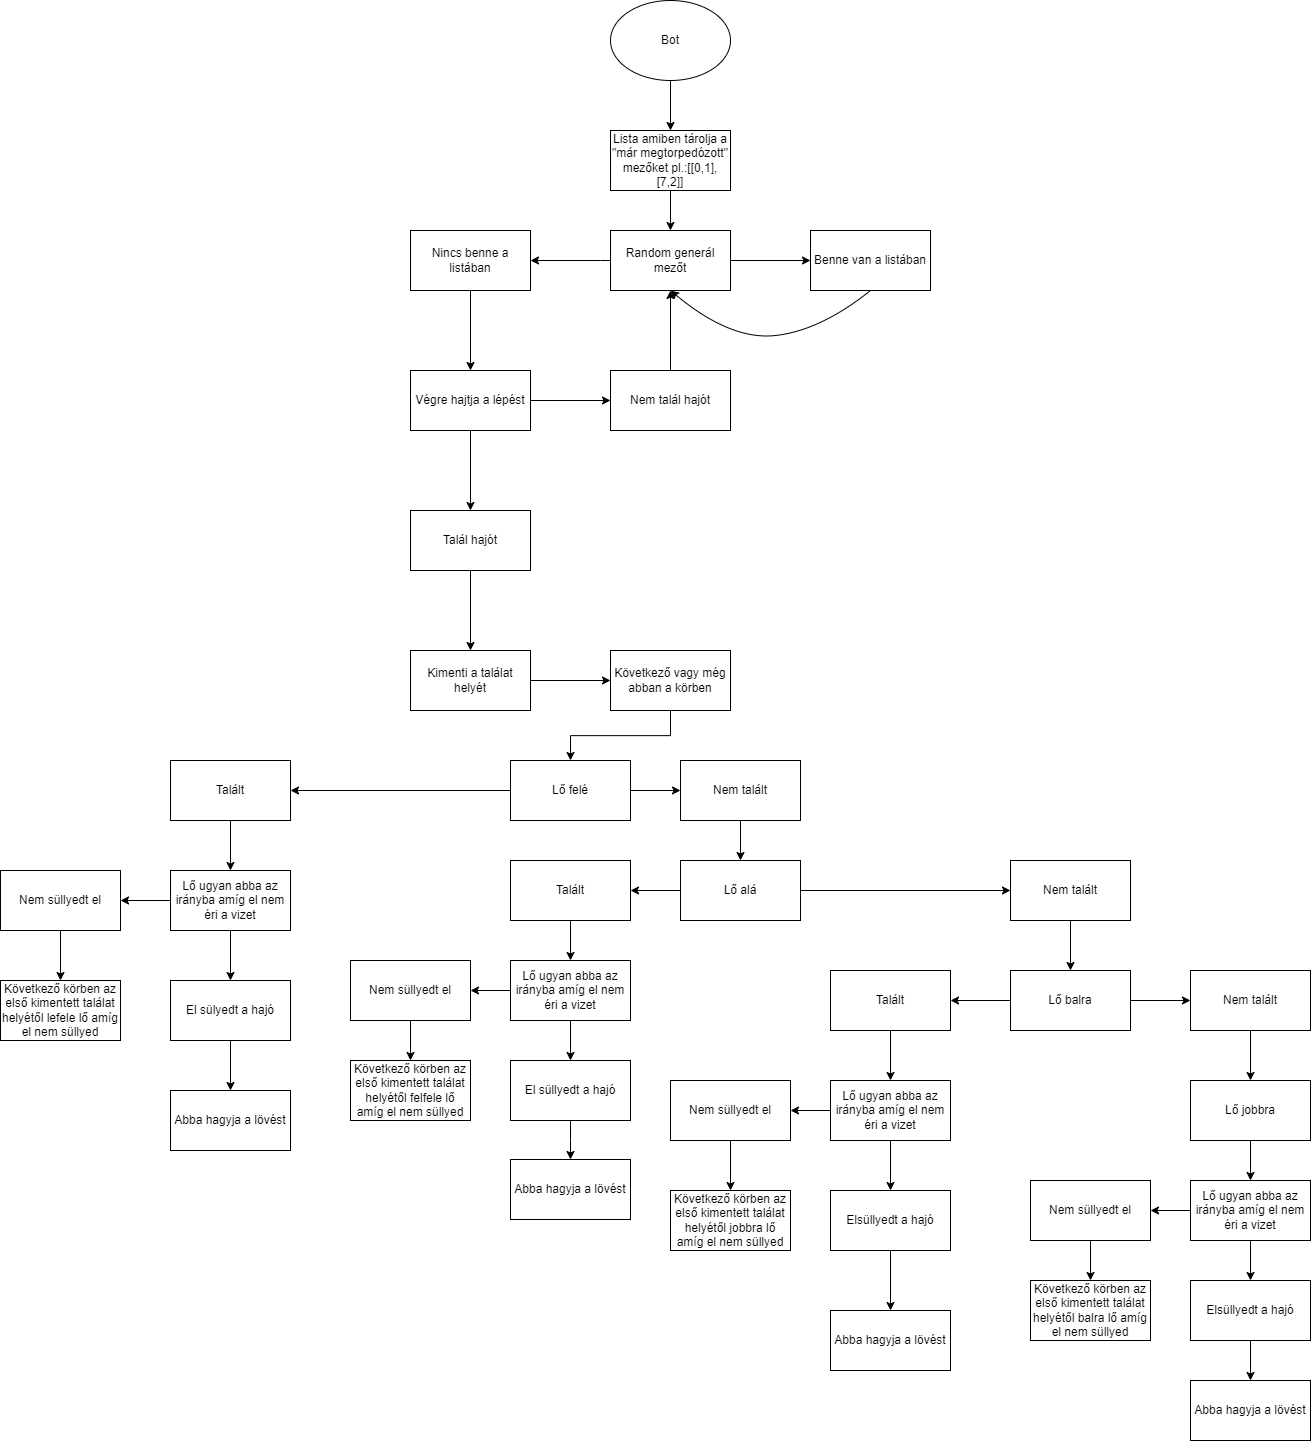

The diagram above was exported from draw.io. Its source (the exported page's mxGraphModel, read from the mxfile embedded in the PNG):
<mxGraphModel dx="3776" dy="2246" grid="1" gridSize="10" guides="1" tooltips="1" connect="1" arrows="1" fold="1" page="1" pageScale="1" pageWidth="827" pageHeight="1169" math="0" shadow="0">
  <root>
    <mxCell id="0" />
    <mxCell id="1" parent="0" />
    <mxCell id="m2ofpgXCGWMV0-kdG1rd-3" value="" style="edgeStyle=orthogonalEdgeStyle;rounded=0;orthogonalLoop=1;jettySize=auto;html=1;" parent="1" source="m2ofpgXCGWMV0-kdG1rd-1" target="m2ofpgXCGWMV0-kdG1rd-2" edge="1">
      <mxGeometry relative="1" as="geometry" />
    </mxCell>
    <mxCell id="m2ofpgXCGWMV0-kdG1rd-1" value="Bot" style="ellipse;whiteSpace=wrap;html=1;" parent="1" vertex="1">
      <mxGeometry x="340" y="10" width="120" height="80" as="geometry" />
    </mxCell>
    <mxCell id="m2ofpgXCGWMV0-kdG1rd-7" value="" style="edgeStyle=orthogonalEdgeStyle;rounded=0;orthogonalLoop=1;jettySize=auto;html=1;" parent="1" source="m2ofpgXCGWMV0-kdG1rd-2" target="m2ofpgXCGWMV0-kdG1rd-6" edge="1">
      <mxGeometry relative="1" as="geometry" />
    </mxCell>
    <mxCell id="m2ofpgXCGWMV0-kdG1rd-2" value="Lista amiben tárolja a &quot;már megtorpedózott&quot; mezőket pl.:[[0,1],[7,2]]" style="whiteSpace=wrap;html=1;" parent="1" vertex="1">
      <mxGeometry x="340" y="140" width="120" height="60" as="geometry" />
    </mxCell>
    <mxCell id="m2ofpgXCGWMV0-kdG1rd-9" value="" style="edgeStyle=orthogonalEdgeStyle;rounded=0;orthogonalLoop=1;jettySize=auto;html=1;" parent="1" source="m2ofpgXCGWMV0-kdG1rd-6" target="m2ofpgXCGWMV0-kdG1rd-8" edge="1">
      <mxGeometry relative="1" as="geometry">
        <Array as="points">
          <mxPoint x="330" y="270" />
          <mxPoint x="330" y="270" />
        </Array>
      </mxGeometry>
    </mxCell>
    <mxCell id="m2ofpgXCGWMV0-kdG1rd-13" value="" style="edgeStyle=orthogonalEdgeStyle;rounded=0;orthogonalLoop=1;jettySize=auto;html=1;" parent="1" source="m2ofpgXCGWMV0-kdG1rd-6" target="m2ofpgXCGWMV0-kdG1rd-12" edge="1">
      <mxGeometry relative="1" as="geometry" />
    </mxCell>
    <mxCell id="m2ofpgXCGWMV0-kdG1rd-6" value="Random generál mezőt" style="whiteSpace=wrap;html=1;" parent="1" vertex="1">
      <mxGeometry x="340" y="240" width="120" height="60" as="geometry" />
    </mxCell>
    <mxCell id="m2ofpgXCGWMV0-kdG1rd-11" value="" style="edgeStyle=orthogonalEdgeStyle;rounded=0;orthogonalLoop=1;jettySize=auto;html=1;" parent="1" source="m2ofpgXCGWMV0-kdG1rd-8" target="m2ofpgXCGWMV0-kdG1rd-10" edge="1">
      <mxGeometry relative="1" as="geometry" />
    </mxCell>
    <mxCell id="m2ofpgXCGWMV0-kdG1rd-8" value="Nincs benne a listában" style="whiteSpace=wrap;html=1;" parent="1" vertex="1">
      <mxGeometry x="140" y="240" width="120" height="60" as="geometry" />
    </mxCell>
    <mxCell id="m2ofpgXCGWMV0-kdG1rd-19" value="" style="edgeStyle=orthogonalEdgeStyle;rounded=0;orthogonalLoop=1;jettySize=auto;html=1;" parent="1" source="m2ofpgXCGWMV0-kdG1rd-10" target="m2ofpgXCGWMV0-kdG1rd-18" edge="1">
      <mxGeometry relative="1" as="geometry" />
    </mxCell>
    <mxCell id="m2ofpgXCGWMV0-kdG1rd-23" value="" style="edgeStyle=orthogonalEdgeStyle;rounded=0;orthogonalLoop=1;jettySize=auto;html=1;" parent="1" source="m2ofpgXCGWMV0-kdG1rd-10" target="m2ofpgXCGWMV0-kdG1rd-22" edge="1">
      <mxGeometry relative="1" as="geometry" />
    </mxCell>
    <mxCell id="m2ofpgXCGWMV0-kdG1rd-10" value="Végre hajtja a lépést" style="whiteSpace=wrap;html=1;" parent="1" vertex="1">
      <mxGeometry x="140" y="380" width="120" height="60" as="geometry" />
    </mxCell>
    <mxCell id="m2ofpgXCGWMV0-kdG1rd-12" value="Benne van a listában" style="whiteSpace=wrap;html=1;" parent="1" vertex="1">
      <mxGeometry x="540" y="240" width="120" height="60" as="geometry" />
    </mxCell>
    <mxCell id="m2ofpgXCGWMV0-kdG1rd-17" value="" style="curved=1;endArrow=classic;html=1;rounded=0;entryX=0.5;entryY=1;entryDx=0;entryDy=0;exitX=0.5;exitY=1;exitDx=0;exitDy=0;" parent="1" source="m2ofpgXCGWMV0-kdG1rd-12" target="m2ofpgXCGWMV0-kdG1rd-6" edge="1">
      <mxGeometry width="50" height="50" relative="1" as="geometry">
        <mxPoint x="600" y="310" as="sourcePoint" />
        <mxPoint x="510" y="350" as="targetPoint" />
        <Array as="points">
          <mxPoint x="550" y="340" />
          <mxPoint x="460" y="350" />
        </Array>
      </mxGeometry>
    </mxCell>
    <mxCell id="m2ofpgXCGWMV0-kdG1rd-21" value="" style="edgeStyle=orthogonalEdgeStyle;rounded=0;orthogonalLoop=1;jettySize=auto;html=1;" parent="1" source="m2ofpgXCGWMV0-kdG1rd-18" target="m2ofpgXCGWMV0-kdG1rd-20" edge="1">
      <mxGeometry relative="1" as="geometry" />
    </mxCell>
    <mxCell id="m2ofpgXCGWMV0-kdG1rd-18" value="Talál hajót" style="whiteSpace=wrap;html=1;" parent="1" vertex="1">
      <mxGeometry x="140" y="520" width="120" height="60" as="geometry" />
    </mxCell>
    <mxCell id="m2ofpgXCGWMV0-kdG1rd-26" value="" style="edgeStyle=orthogonalEdgeStyle;rounded=0;orthogonalLoop=1;jettySize=auto;html=1;" parent="1" source="m2ofpgXCGWMV0-kdG1rd-20" target="m2ofpgXCGWMV0-kdG1rd-25" edge="1">
      <mxGeometry relative="1" as="geometry" />
    </mxCell>
    <mxCell id="m2ofpgXCGWMV0-kdG1rd-20" value="Kimenti a találat helyét" style="whiteSpace=wrap;html=1;" parent="1" vertex="1">
      <mxGeometry x="140" y="660" width="120" height="60" as="geometry" />
    </mxCell>
    <mxCell id="m2ofpgXCGWMV0-kdG1rd-24" value="" style="edgeStyle=orthogonalEdgeStyle;rounded=0;orthogonalLoop=1;jettySize=auto;html=1;" parent="1" source="m2ofpgXCGWMV0-kdG1rd-22" target="m2ofpgXCGWMV0-kdG1rd-6" edge="1">
      <mxGeometry relative="1" as="geometry" />
    </mxCell>
    <mxCell id="m2ofpgXCGWMV0-kdG1rd-22" value="Nem talál hajót" style="whiteSpace=wrap;html=1;" parent="1" vertex="1">
      <mxGeometry x="340" y="380" width="120" height="60" as="geometry" />
    </mxCell>
    <mxCell id="m2ofpgXCGWMV0-kdG1rd-28" value="" style="edgeStyle=orthogonalEdgeStyle;rounded=0;orthogonalLoop=1;jettySize=auto;html=1;" parent="1" source="m2ofpgXCGWMV0-kdG1rd-25" target="m2ofpgXCGWMV0-kdG1rd-27" edge="1">
      <mxGeometry relative="1" as="geometry" />
    </mxCell>
    <mxCell id="m2ofpgXCGWMV0-kdG1rd-25" value="Következő vagy még abban a körben&lt;br&gt;" style="whiteSpace=wrap;html=1;" parent="1" vertex="1">
      <mxGeometry x="340" y="660" width="120" height="60" as="geometry" />
    </mxCell>
    <mxCell id="m2ofpgXCGWMV0-kdG1rd-32" value="" style="edgeStyle=orthogonalEdgeStyle;rounded=0;orthogonalLoop=1;jettySize=auto;html=1;" parent="1" source="m2ofpgXCGWMV0-kdG1rd-27" target="m2ofpgXCGWMV0-kdG1rd-31" edge="1">
      <mxGeometry relative="1" as="geometry" />
    </mxCell>
    <mxCell id="m2ofpgXCGWMV0-kdG1rd-36" value="" style="edgeStyle=orthogonalEdgeStyle;rounded=0;orthogonalLoop=1;jettySize=auto;html=1;" parent="1" source="m2ofpgXCGWMV0-kdG1rd-27" target="m2ofpgXCGWMV0-kdG1rd-35" edge="1">
      <mxGeometry relative="1" as="geometry" />
    </mxCell>
    <mxCell id="m2ofpgXCGWMV0-kdG1rd-27" value="Lő felé" style="whiteSpace=wrap;html=1;" parent="1" vertex="1">
      <mxGeometry x="240" y="770" width="120" height="60" as="geometry" />
    </mxCell>
    <mxCell id="m2ofpgXCGWMV0-kdG1rd-34" value="" style="edgeStyle=orthogonalEdgeStyle;rounded=0;orthogonalLoop=1;jettySize=auto;html=1;" parent="1" source="m2ofpgXCGWMV0-kdG1rd-31" target="m2ofpgXCGWMV0-kdG1rd-33" edge="1">
      <mxGeometry relative="1" as="geometry" />
    </mxCell>
    <mxCell id="m2ofpgXCGWMV0-kdG1rd-31" value="Talált" style="whiteSpace=wrap;html=1;" parent="1" vertex="1">
      <mxGeometry x="-100" y="770" width="120" height="60" as="geometry" />
    </mxCell>
    <mxCell id="m2ofpgXCGWMV0-kdG1rd-59" value="" style="edgeStyle=orthogonalEdgeStyle;rounded=0;orthogonalLoop=1;jettySize=auto;html=1;" parent="1" source="m2ofpgXCGWMV0-kdG1rd-33" target="m2ofpgXCGWMV0-kdG1rd-58" edge="1">
      <mxGeometry relative="1" as="geometry" />
    </mxCell>
    <mxCell id="m2ofpgXCGWMV0-kdG1rd-65" value="" style="edgeStyle=orthogonalEdgeStyle;rounded=0;orthogonalLoop=1;jettySize=auto;html=1;" parent="1" source="m2ofpgXCGWMV0-kdG1rd-33" target="m2ofpgXCGWMV0-kdG1rd-64" edge="1">
      <mxGeometry relative="1" as="geometry" />
    </mxCell>
    <mxCell id="m2ofpgXCGWMV0-kdG1rd-33" value="Lő ugyan abba az irányba amíg el nem éri a vizet" style="whiteSpace=wrap;html=1;" parent="1" vertex="1">
      <mxGeometry x="-100" y="880" width="120" height="60" as="geometry" />
    </mxCell>
    <mxCell id="m2ofpgXCGWMV0-kdG1rd-38" value="" style="edgeStyle=orthogonalEdgeStyle;rounded=0;orthogonalLoop=1;jettySize=auto;html=1;" parent="1" source="m2ofpgXCGWMV0-kdG1rd-35" target="m2ofpgXCGWMV0-kdG1rd-37" edge="1">
      <mxGeometry relative="1" as="geometry" />
    </mxCell>
    <mxCell id="m2ofpgXCGWMV0-kdG1rd-35" value="Nem talált" style="whiteSpace=wrap;html=1;" parent="1" vertex="1">
      <mxGeometry x="410" y="770" width="120" height="60" as="geometry" />
    </mxCell>
    <mxCell id="m2ofpgXCGWMV0-kdG1rd-40" value="" style="edgeStyle=orthogonalEdgeStyle;rounded=0;orthogonalLoop=1;jettySize=auto;html=1;" parent="1" source="m2ofpgXCGWMV0-kdG1rd-37" target="m2ofpgXCGWMV0-kdG1rd-39" edge="1">
      <mxGeometry relative="1" as="geometry" />
    </mxCell>
    <mxCell id="m2ofpgXCGWMV0-kdG1rd-45" value="" style="edgeStyle=orthogonalEdgeStyle;rounded=0;orthogonalLoop=1;jettySize=auto;html=1;" parent="1" source="m2ofpgXCGWMV0-kdG1rd-37" target="m2ofpgXCGWMV0-kdG1rd-44" edge="1">
      <mxGeometry relative="1" as="geometry" />
    </mxCell>
    <mxCell id="m2ofpgXCGWMV0-kdG1rd-37" value="Lő alá" style="whiteSpace=wrap;html=1;" parent="1" vertex="1">
      <mxGeometry x="410" y="870" width="120" height="60" as="geometry" />
    </mxCell>
    <mxCell id="m2ofpgXCGWMV0-kdG1rd-68" value="" style="edgeStyle=orthogonalEdgeStyle;rounded=0;orthogonalLoop=1;jettySize=auto;html=1;" parent="1" source="m2ofpgXCGWMV0-kdG1rd-39" target="m2ofpgXCGWMV0-kdG1rd-43" edge="1">
      <mxGeometry relative="1" as="geometry" />
    </mxCell>
    <mxCell id="m2ofpgXCGWMV0-kdG1rd-39" value="Talált" style="whiteSpace=wrap;html=1;" parent="1" vertex="1">
      <mxGeometry x="240" y="870" width="120" height="60" as="geometry" />
    </mxCell>
    <mxCell id="m2ofpgXCGWMV0-kdG1rd-70" value="" style="edgeStyle=orthogonalEdgeStyle;rounded=0;orthogonalLoop=1;jettySize=auto;html=1;" parent="1" source="m2ofpgXCGWMV0-kdG1rd-43" target="m2ofpgXCGWMV0-kdG1rd-69" edge="1">
      <mxGeometry relative="1" as="geometry" />
    </mxCell>
    <mxCell id="0zf47tQdRzIaCxikwmlT-2" value="" style="edgeStyle=orthogonalEdgeStyle;rounded=0;orthogonalLoop=1;jettySize=auto;html=1;" parent="1" source="m2ofpgXCGWMV0-kdG1rd-43" target="0zf47tQdRzIaCxikwmlT-1" edge="1">
      <mxGeometry relative="1" as="geometry" />
    </mxCell>
    <mxCell id="m2ofpgXCGWMV0-kdG1rd-43" value="Lő ugyan abba az irányba amíg el nem éri a vizet" style="whiteSpace=wrap;html=1;" parent="1" vertex="1">
      <mxGeometry x="240" y="970" width="120" height="60" as="geometry" />
    </mxCell>
    <mxCell id="m2ofpgXCGWMV0-kdG1rd-47" value="" style="edgeStyle=orthogonalEdgeStyle;rounded=0;orthogonalLoop=1;jettySize=auto;html=1;" parent="1" source="m2ofpgXCGWMV0-kdG1rd-44" target="m2ofpgXCGWMV0-kdG1rd-46" edge="1">
      <mxGeometry relative="1" as="geometry" />
    </mxCell>
    <mxCell id="m2ofpgXCGWMV0-kdG1rd-44" value="Nem talált" style="whiteSpace=wrap;html=1;" parent="1" vertex="1">
      <mxGeometry x="740" y="870" width="120" height="60" as="geometry" />
    </mxCell>
    <mxCell id="m2ofpgXCGWMV0-kdG1rd-49" value="" style="edgeStyle=orthogonalEdgeStyle;rounded=0;orthogonalLoop=1;jettySize=auto;html=1;" parent="1" source="m2ofpgXCGWMV0-kdG1rd-46" target="m2ofpgXCGWMV0-kdG1rd-48" edge="1">
      <mxGeometry relative="1" as="geometry" />
    </mxCell>
    <mxCell id="m2ofpgXCGWMV0-kdG1rd-53" value="" style="edgeStyle=orthogonalEdgeStyle;rounded=0;orthogonalLoop=1;jettySize=auto;html=1;" parent="1" source="m2ofpgXCGWMV0-kdG1rd-46" target="m2ofpgXCGWMV0-kdG1rd-52" edge="1">
      <mxGeometry relative="1" as="geometry" />
    </mxCell>
    <mxCell id="m2ofpgXCGWMV0-kdG1rd-46" value="Lő balra" style="whiteSpace=wrap;html=1;" parent="1" vertex="1">
      <mxGeometry x="740" y="980" width="120" height="60" as="geometry" />
    </mxCell>
    <mxCell id="m2ofpgXCGWMV0-kdG1rd-51" value="" style="edgeStyle=orthogonalEdgeStyle;rounded=0;orthogonalLoop=1;jettySize=auto;html=1;" parent="1" source="m2ofpgXCGWMV0-kdG1rd-48" target="m2ofpgXCGWMV0-kdG1rd-50" edge="1">
      <mxGeometry relative="1" as="geometry" />
    </mxCell>
    <mxCell id="m2ofpgXCGWMV0-kdG1rd-48" value="Talált" style="whiteSpace=wrap;html=1;" parent="1" vertex="1">
      <mxGeometry x="560" y="980" width="120" height="60" as="geometry" />
    </mxCell>
    <mxCell id="0zf47tQdRzIaCxikwmlT-8" value="" style="edgeStyle=orthogonalEdgeStyle;rounded=0;orthogonalLoop=1;jettySize=auto;html=1;" parent="1" source="m2ofpgXCGWMV0-kdG1rd-50" target="0zf47tQdRzIaCxikwmlT-7" edge="1">
      <mxGeometry relative="1" as="geometry" />
    </mxCell>
    <mxCell id="0zf47tQdRzIaCxikwmlT-12" value="" style="edgeStyle=orthogonalEdgeStyle;rounded=0;orthogonalLoop=1;jettySize=auto;html=1;" parent="1" source="m2ofpgXCGWMV0-kdG1rd-50" target="0zf47tQdRzIaCxikwmlT-11" edge="1">
      <mxGeometry relative="1" as="geometry" />
    </mxCell>
    <mxCell id="m2ofpgXCGWMV0-kdG1rd-50" value="Lő ugyan abba az irányba amíg el nem éri a vizet" style="whiteSpace=wrap;html=1;" parent="1" vertex="1">
      <mxGeometry x="560" y="1090" width="120" height="60" as="geometry" />
    </mxCell>
    <mxCell id="m2ofpgXCGWMV0-kdG1rd-55" value="" style="edgeStyle=orthogonalEdgeStyle;rounded=0;orthogonalLoop=1;jettySize=auto;html=1;" parent="1" source="m2ofpgXCGWMV0-kdG1rd-52" target="m2ofpgXCGWMV0-kdG1rd-54" edge="1">
      <mxGeometry relative="1" as="geometry" />
    </mxCell>
    <mxCell id="m2ofpgXCGWMV0-kdG1rd-52" value="Nem talált" style="whiteSpace=wrap;html=1;" parent="1" vertex="1">
      <mxGeometry x="920" y="980" width="120" height="60" as="geometry" />
    </mxCell>
    <mxCell id="0zf47tQdRzIaCxikwmlT-16" value="" style="edgeStyle=orthogonalEdgeStyle;rounded=0;orthogonalLoop=1;jettySize=auto;html=1;" parent="1" source="m2ofpgXCGWMV0-kdG1rd-54" target="0zf47tQdRzIaCxikwmlT-15" edge="1">
      <mxGeometry relative="1" as="geometry" />
    </mxCell>
    <mxCell id="m2ofpgXCGWMV0-kdG1rd-54" value="Lő jobbra" style="whiteSpace=wrap;html=1;" parent="1" vertex="1">
      <mxGeometry x="920" y="1090" width="120" height="60" as="geometry" />
    </mxCell>
    <mxCell id="m2ofpgXCGWMV0-kdG1rd-61" value="" style="edgeStyle=orthogonalEdgeStyle;rounded=0;orthogonalLoop=1;jettySize=auto;html=1;" parent="1" source="m2ofpgXCGWMV0-kdG1rd-58" target="m2ofpgXCGWMV0-kdG1rd-60" edge="1">
      <mxGeometry relative="1" as="geometry" />
    </mxCell>
    <mxCell id="m2ofpgXCGWMV0-kdG1rd-58" value="El sülyedt a hajó" style="whiteSpace=wrap;html=1;" parent="1" vertex="1">
      <mxGeometry x="-100" y="990" width="120" height="60" as="geometry" />
    </mxCell>
    <mxCell id="m2ofpgXCGWMV0-kdG1rd-60" value="Abba hagyja a lövést" style="whiteSpace=wrap;html=1;" parent="1" vertex="1">
      <mxGeometry x="-100" y="1100" width="120" height="60" as="geometry" />
    </mxCell>
    <mxCell id="m2ofpgXCGWMV0-kdG1rd-67" value="" style="edgeStyle=orthogonalEdgeStyle;rounded=0;orthogonalLoop=1;jettySize=auto;html=1;" parent="1" source="m2ofpgXCGWMV0-kdG1rd-64" target="m2ofpgXCGWMV0-kdG1rd-66" edge="1">
      <mxGeometry relative="1" as="geometry" />
    </mxCell>
    <mxCell id="m2ofpgXCGWMV0-kdG1rd-64" value="Nem süllyedt el" style="whiteSpace=wrap;html=1;" parent="1" vertex="1">
      <mxGeometry x="-270" y="880" width="120" height="60" as="geometry" />
    </mxCell>
    <mxCell id="m2ofpgXCGWMV0-kdG1rd-66" value="Következő körben az első kimentett találat helyétől lefele lő amíg el nem süllyed" style="whiteSpace=wrap;html=1;" parent="1" vertex="1">
      <mxGeometry x="-270" y="990" width="120" height="60" as="geometry" />
    </mxCell>
    <mxCell id="m2ofpgXCGWMV0-kdG1rd-72" value="" style="edgeStyle=orthogonalEdgeStyle;rounded=0;orthogonalLoop=1;jettySize=auto;html=1;" parent="1" source="m2ofpgXCGWMV0-kdG1rd-69" target="m2ofpgXCGWMV0-kdG1rd-71" edge="1">
      <mxGeometry relative="1" as="geometry" />
    </mxCell>
    <mxCell id="m2ofpgXCGWMV0-kdG1rd-69" value="El süllyedt a hajó" style="whiteSpace=wrap;html=1;" parent="1" vertex="1">
      <mxGeometry x="240" y="1070" width="120" height="60" as="geometry" />
    </mxCell>
    <mxCell id="m2ofpgXCGWMV0-kdG1rd-71" value="Abba hagyja a lövést" style="whiteSpace=wrap;html=1;" parent="1" vertex="1">
      <mxGeometry x="240" y="1169" width="120" height="60" as="geometry" />
    </mxCell>
    <mxCell id="0zf47tQdRzIaCxikwmlT-4" value="" style="edgeStyle=orthogonalEdgeStyle;rounded=0;orthogonalLoop=1;jettySize=auto;html=1;" parent="1" source="0zf47tQdRzIaCxikwmlT-1" target="0zf47tQdRzIaCxikwmlT-3" edge="1">
      <mxGeometry relative="1" as="geometry" />
    </mxCell>
    <mxCell id="0zf47tQdRzIaCxikwmlT-1" value="Nem süllyedt el" style="whiteSpace=wrap;html=1;" parent="1" vertex="1">
      <mxGeometry x="80" y="970" width="120" height="60" as="geometry" />
    </mxCell>
    <mxCell id="0zf47tQdRzIaCxikwmlT-3" value="Következő körben az első kimentett találat helyétől felfele lő amíg el nem süllyed" style="whiteSpace=wrap;html=1;" parent="1" vertex="1">
      <mxGeometry x="80" y="1070" width="120" height="60" as="geometry" />
    </mxCell>
    <mxCell id="0zf47tQdRzIaCxikwmlT-10" value="" style="edgeStyle=orthogonalEdgeStyle;rounded=0;orthogonalLoop=1;jettySize=auto;html=1;" parent="1" source="0zf47tQdRzIaCxikwmlT-7" target="0zf47tQdRzIaCxikwmlT-9" edge="1">
      <mxGeometry relative="1" as="geometry" />
    </mxCell>
    <mxCell id="0zf47tQdRzIaCxikwmlT-7" value="Elsüllyedt a hajó" style="whiteSpace=wrap;html=1;" parent="1" vertex="1">
      <mxGeometry x="560" y="1200" width="120" height="60" as="geometry" />
    </mxCell>
    <mxCell id="0zf47tQdRzIaCxikwmlT-9" value="Abba hagyja a lövést" style="whiteSpace=wrap;html=1;" parent="1" vertex="1">
      <mxGeometry x="560" y="1320" width="120" height="60" as="geometry" />
    </mxCell>
    <mxCell id="0zf47tQdRzIaCxikwmlT-14" value="" style="edgeStyle=orthogonalEdgeStyle;rounded=0;orthogonalLoop=1;jettySize=auto;html=1;" parent="1" source="0zf47tQdRzIaCxikwmlT-11" target="0zf47tQdRzIaCxikwmlT-13" edge="1">
      <mxGeometry relative="1" as="geometry" />
    </mxCell>
    <mxCell id="0zf47tQdRzIaCxikwmlT-11" value="Nem süllyedt el" style="whiteSpace=wrap;html=1;" parent="1" vertex="1">
      <mxGeometry x="400" y="1090" width="120" height="60" as="geometry" />
    </mxCell>
    <mxCell id="0zf47tQdRzIaCxikwmlT-13" value="Következő körben az első kimentett találat helyétől jobbra lő amíg el nem süllyed" style="whiteSpace=wrap;html=1;" parent="1" vertex="1">
      <mxGeometry x="400" y="1200" width="120" height="60" as="geometry" />
    </mxCell>
    <mxCell id="0zf47tQdRzIaCxikwmlT-18" value="" style="edgeStyle=orthogonalEdgeStyle;rounded=0;orthogonalLoop=1;jettySize=auto;html=1;" parent="1" source="0zf47tQdRzIaCxikwmlT-15" target="0zf47tQdRzIaCxikwmlT-17" edge="1">
      <mxGeometry relative="1" as="geometry" />
    </mxCell>
    <mxCell id="0zf47tQdRzIaCxikwmlT-22" value="" style="edgeStyle=orthogonalEdgeStyle;rounded=0;orthogonalLoop=1;jettySize=auto;html=1;" parent="1" source="0zf47tQdRzIaCxikwmlT-15" target="0zf47tQdRzIaCxikwmlT-21" edge="1">
      <mxGeometry relative="1" as="geometry" />
    </mxCell>
    <mxCell id="0zf47tQdRzIaCxikwmlT-15" value="Lő ugyan abba az irányba amíg el nem éri a vizet" style="whiteSpace=wrap;html=1;" parent="1" vertex="1">
      <mxGeometry x="920" y="1190" width="120" height="60" as="geometry" />
    </mxCell>
    <mxCell id="0zf47tQdRzIaCxikwmlT-20" value="" style="edgeStyle=orthogonalEdgeStyle;rounded=0;orthogonalLoop=1;jettySize=auto;html=1;" parent="1" source="0zf47tQdRzIaCxikwmlT-17" target="0zf47tQdRzIaCxikwmlT-19" edge="1">
      <mxGeometry relative="1" as="geometry" />
    </mxCell>
    <mxCell id="0zf47tQdRzIaCxikwmlT-17" value="Elsüllyedt a hajó&lt;br&gt;" style="whiteSpace=wrap;html=1;" parent="1" vertex="1">
      <mxGeometry x="920" y="1290" width="120" height="60" as="geometry" />
    </mxCell>
    <mxCell id="0zf47tQdRzIaCxikwmlT-19" value="Abba hagyja a lövést" style="whiteSpace=wrap;html=1;" parent="1" vertex="1">
      <mxGeometry x="920" y="1390" width="120" height="60" as="geometry" />
    </mxCell>
    <mxCell id="0zf47tQdRzIaCxikwmlT-24" value="" style="edgeStyle=orthogonalEdgeStyle;rounded=0;orthogonalLoop=1;jettySize=auto;html=1;" parent="1" source="0zf47tQdRzIaCxikwmlT-21" target="0zf47tQdRzIaCxikwmlT-23" edge="1">
      <mxGeometry relative="1" as="geometry" />
    </mxCell>
    <mxCell id="0zf47tQdRzIaCxikwmlT-21" value="Nem süllyedt el" style="whiteSpace=wrap;html=1;" parent="1" vertex="1">
      <mxGeometry x="760" y="1190" width="120" height="60" as="geometry" />
    </mxCell>
    <mxCell id="0zf47tQdRzIaCxikwmlT-23" value="Következő körben az első kimentett találat helyétől balra lő amíg el nem süllyed" style="whiteSpace=wrap;html=1;" parent="1" vertex="1">
      <mxGeometry x="760" y="1290" width="120" height="60" as="geometry" />
    </mxCell>
  </root>
</mxGraphModel>